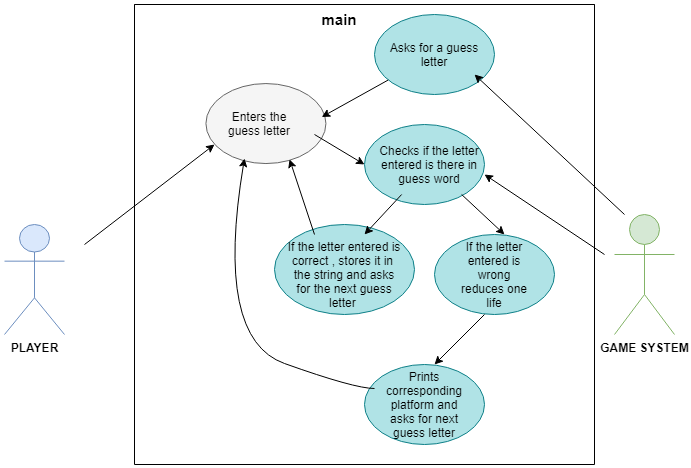

The diagram above was exported from draw.io. Its source (the exported page's mxGraphModel, read from the mxfile embedded in the PNG):
<mxGraphModel dx="1117" dy="1769" grid="1" gridSize="10" guides="1" tooltips="1" connect="1" arrows="1" fold="1" page="1" pageScale="1" pageWidth="850" pageHeight="1100" math="0" shadow="0">
  <root>
    <mxCell id="0" />
    <mxCell id="1" parent="0" />
    <mxCell id="3oyQFcEvY93fHZ7ivDN4-1" value="&lt;b&gt;PLAYER&lt;/b&gt;" style="shape=umlActor;verticalLabelPosition=bottom;verticalAlign=top;html=1;outlineConnect=0;fillColor=#dae8fc;strokeColor=#6c8ebf;" parent="1" vertex="1">
      <mxGeometry x="100" y="216" width="60" height="110" as="geometry" />
    </mxCell>
    <mxCell id="3oyQFcEvY93fHZ7ivDN4-2" value="&lt;b&gt;GAME SYSTEM&lt;/b&gt;" style="shape=umlActor;verticalLabelPosition=bottom;verticalAlign=top;html=1;outlineConnect=0;fillColor=#d5e8d4;strokeColor=#82b366;" parent="1" vertex="1">
      <mxGeometry x="710" y="206" width="60" height="120" as="geometry" />
    </mxCell>
    <mxCell id="3oyQFcEvY93fHZ7ivDN4-3" value="" style="ellipse;whiteSpace=wrap;html=1;fillColor=#f5f5f5;strokeColor=#666666;fontColor=#333333;" parent="1" vertex="1">
      <mxGeometry x="301.43" y="75.05" width="120" height="80" as="geometry" />
    </mxCell>
    <mxCell id="3oyQFcEvY93fHZ7ivDN4-4" value="" style="ellipse;whiteSpace=wrap;html=1;fillColor=#b0e3e6;strokeColor=#0e8088;" parent="1" vertex="1">
      <mxGeometry x="460" y="116" width="120" height="80" as="geometry" />
    </mxCell>
    <mxCell id="3oyQFcEvY93fHZ7ivDN4-5" value="" style="ellipse;whiteSpace=wrap;html=1;fillColor=#b0e3e6;strokeColor=#0e8088;" parent="1" vertex="1">
      <mxGeometry x="530" y="226" width="120" height="80" as="geometry" />
    </mxCell>
    <mxCell id="3oyQFcEvY93fHZ7ivDN4-6" value="" style="ellipse;whiteSpace=wrap;html=1;fillColor=#b0e3e6;strokeColor=#0e8088;" parent="1" vertex="1">
      <mxGeometry x="460" y="356" width="120" height="80" as="geometry" />
    </mxCell>
    <mxCell id="3oyQFcEvY93fHZ7ivDN4-7" value="Enters the guess letter" style="text;html=1;strokeColor=none;fillColor=none;align=center;verticalAlign=middle;whiteSpace=wrap;rounded=0;" parent="1" vertex="1">
      <mxGeometry x="320" y="65.05" width="70" height="100" as="geometry" />
    </mxCell>
    <mxCell id="3oyQFcEvY93fHZ7ivDN4-8" value="Checks if the letter entered is there in guess word" style="text;html=1;align=center;verticalAlign=middle;whiteSpace=wrap;rounded=0;" parent="1" vertex="1">
      <mxGeometry x="470" y="126" width="110" height="60" as="geometry" />
    </mxCell>
    <mxCell id="3oyQFcEvY93fHZ7ivDN4-9" value="" style="ellipse;whiteSpace=wrap;html=1;fillColor=#b0e3e6;strokeColor=#0e8088;" parent="1" vertex="1">
      <mxGeometry x="370" y="216" width="140" height="90" as="geometry" />
    </mxCell>
    <mxCell id="3oyQFcEvY93fHZ7ivDN4-10" value="If the letter entered is correct , stores it in&amp;nbsp; the string and asks for the next guess letter&amp;nbsp;" style="text;html=1;strokeColor=none;fillColor=none;align=center;verticalAlign=middle;whiteSpace=wrap;rounded=0;" parent="1" vertex="1">
      <mxGeometry x="380" y="226" width="120" height="80" as="geometry" />
    </mxCell>
    <mxCell id="3oyQFcEvY93fHZ7ivDN4-11" value="&lt;span&gt;If the letter entered is wrong reduces one life&lt;/span&gt;" style="text;html=1;strokeColor=none;fillColor=none;align=center;verticalAlign=middle;whiteSpace=wrap;rounded=0;" parent="1" vertex="1">
      <mxGeometry x="550" y="236" width="80" height="60" as="geometry" />
    </mxCell>
    <mxCell id="3oyQFcEvY93fHZ7ivDN4-12" value="Prints corresponding platform and asks for next guess letter" style="text;html=1;strokeColor=none;fillColor=none;align=center;verticalAlign=middle;whiteSpace=wrap;rounded=0;" parent="1" vertex="1">
      <mxGeometry x="500" y="376" width="40" height="40" as="geometry" />
    </mxCell>
    <mxCell id="3oyQFcEvY93fHZ7ivDN4-14" value="Asks for a guess letter" style="ellipse;whiteSpace=wrap;html=1;fillColor=#b0e3e6;strokeColor=#0e8088;" parent="1" vertex="1">
      <mxGeometry x="470" y="6" width="120" height="80" as="geometry" />
    </mxCell>
    <mxCell id="3oyQFcEvY93fHZ7ivDN4-35" value="" style="swimlane;startSize=0;" parent="1" vertex="1">
      <mxGeometry x="230" y="-4" width="460" height="460" as="geometry" />
    </mxCell>
    <mxCell id="3oyQFcEvY93fHZ7ivDN4-36" value="&lt;b&gt;&lt;font style=&quot;font-size: 15px&quot;&gt;main&lt;/font&gt;&lt;/b&gt;" style="text;html=1;strokeColor=none;fillColor=none;align=center;verticalAlign=middle;whiteSpace=wrap;rounded=0;" parent="3oyQFcEvY93fHZ7ivDN4-35" vertex="1">
      <mxGeometry x="170" width="70" height="30" as="geometry" />
    </mxCell>
    <mxCell id="yk2TnOEbRZLA9JSRzbYg-3" value="" style="endArrow=classic;html=1;" edge="1" parent="3oyQFcEvY93fHZ7ivDN4-35" source="3oyQFcEvY93fHZ7ivDN4-8">
      <mxGeometry width="50" height="50" relative="1" as="geometry">
        <mxPoint x="210" y="240" as="sourcePoint" />
        <mxPoint x="230" y="230" as="targetPoint" />
      </mxGeometry>
    </mxCell>
    <mxCell id="yk2TnOEbRZLA9JSRzbYg-4" value="" style="endArrow=classic;html=1;" edge="1" parent="3oyQFcEvY93fHZ7ivDN4-35">
      <mxGeometry width="50" height="50" relative="1" as="geometry">
        <mxPoint x="350" y="310" as="sourcePoint" />
        <mxPoint x="300" y="360" as="targetPoint" />
      </mxGeometry>
    </mxCell>
    <mxCell id="yk2TnOEbRZLA9JSRzbYg-6" value="" style="endArrow=classic;html=1;" edge="1" parent="3oyQFcEvY93fHZ7ivDN4-35" source="3oyQFcEvY93fHZ7ivDN4-8">
      <mxGeometry width="50" height="50" relative="1" as="geometry">
        <mxPoint x="320" y="240" as="sourcePoint" />
        <mxPoint x="370" y="230" as="targetPoint" />
      </mxGeometry>
    </mxCell>
    <mxCell id="yk2TnOEbRZLA9JSRzbYg-7" value="" style="endArrow=classic;html=1;" edge="1" parent="3oyQFcEvY93fHZ7ivDN4-35">
      <mxGeometry width="50" height="50" relative="1" as="geometry">
        <mxPoint x="490" y="210" as="sourcePoint" />
        <mxPoint x="340" y="70" as="targetPoint" />
      </mxGeometry>
    </mxCell>
    <mxCell id="yk2TnOEbRZLA9JSRzbYg-12" value="" style="endArrow=classic;html=1;" edge="1" parent="3oyQFcEvY93fHZ7ivDN4-35">
      <mxGeometry width="50" height="50" relative="1" as="geometry">
        <mxPoint x="470" y="250" as="sourcePoint" />
        <mxPoint x="350" y="170" as="targetPoint" />
      </mxGeometry>
    </mxCell>
    <mxCell id="yk2TnOEbRZLA9JSRzbYg-14" value="" style="curved=1;endArrow=classic;html=1;" edge="1" parent="3oyQFcEvY93fHZ7ivDN4-35">
      <mxGeometry width="50" height="50" relative="1" as="geometry">
        <mxPoint x="240" y="384" as="sourcePoint" />
        <mxPoint x="110" y="154" as="targetPoint" />
        <Array as="points">
          <mxPoint x="220" y="384" />
          <mxPoint x="80" y="334" />
        </Array>
      </mxGeometry>
    </mxCell>
    <mxCell id="yk2TnOEbRZLA9JSRzbYg-5" value="" style="endArrow=classic;html=1;entryX=0.93;entryY=0.858;entryDx=0;entryDy=0;entryPerimeter=0;exitX=0.25;exitY=0;exitDx=0;exitDy=0;" edge="1" parent="1" source="3oyQFcEvY93fHZ7ivDN4-10" target="3oyQFcEvY93fHZ7ivDN4-7">
      <mxGeometry width="50" height="50" relative="1" as="geometry">
        <mxPoint x="380" y="216" as="sourcePoint" />
        <mxPoint x="430" y="166" as="targetPoint" />
      </mxGeometry>
    </mxCell>
    <mxCell id="yk2TnOEbRZLA9JSRzbYg-8" value="" style="endArrow=classic;html=1;" edge="1" parent="1">
      <mxGeometry width="50" height="50" relative="1" as="geometry">
        <mxPoint x="180" y="236" as="sourcePoint" />
        <mxPoint x="310" y="136" as="targetPoint" />
      </mxGeometry>
    </mxCell>
    <mxCell id="yk2TnOEbRZLA9JSRzbYg-10" value="" style="endArrow=classic;html=1;entryX=0.965;entryY=0.418;entryDx=0;entryDy=0;entryPerimeter=0;" edge="1" parent="1" source="3oyQFcEvY93fHZ7ivDN4-14" target="3oyQFcEvY93fHZ7ivDN4-3">
      <mxGeometry width="50" height="50" relative="1" as="geometry">
        <mxPoint x="400" y="86" as="sourcePoint" />
        <mxPoint x="450" y="36" as="targetPoint" />
      </mxGeometry>
    </mxCell>
    <mxCell id="yk2TnOEbRZLA9JSRzbYg-11" value="" style="endArrow=classic;html=1;" edge="1" parent="1">
      <mxGeometry width="50" height="50" relative="1" as="geometry">
        <mxPoint x="410" y="126" as="sourcePoint" />
        <mxPoint x="460" y="156" as="targetPoint" />
      </mxGeometry>
    </mxCell>
  </root>
</mxGraphModel>